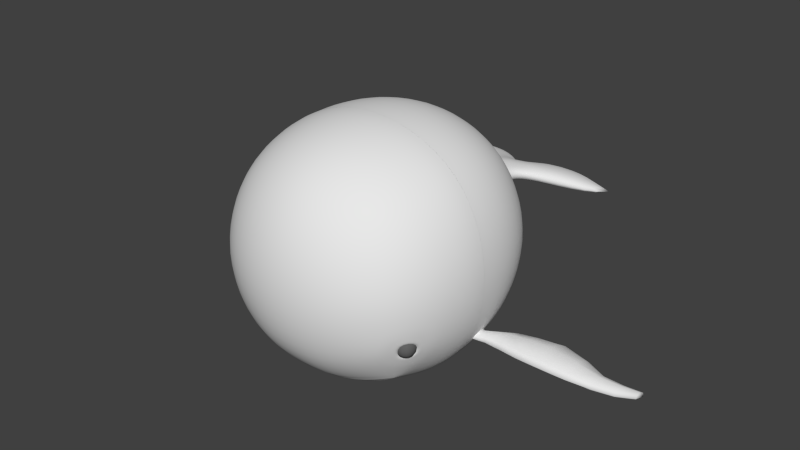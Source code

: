 # Source: Whale.blend  (saved by Blender 2.60.0; exported with 4.5.12 LTS)
import bpy
from mathutils import Matrix  # noqa: F401  (used for matrix-valued properties, if any)

bpy.ops.wm.read_factory_settings(use_empty=True)
scene = bpy.context.scene
scene.name = 'Scene'

# ---- collections
col_collection_1 = bpy.data.collections.new('Collection 1'); scene.collection.children.link(col_collection_1)
col_collection_10 = bpy.data.collections.new('Collection 10'); scene.collection.children.link(col_collection_10)

# ---- materials (node trees are filled in below, after node groups)
mat_skinmat = bpy.data.materials.new('SkinMat')
mat_skinmat.alpha_threshold = 0.0
mat_skinmat.use_transparent_shadow = False
mat_skinmat.roughness = 0.5
mat_skinmat.specular_intensity = 0.25
mat_skinmat.line_color = (0.0, 0.0, 0.0, 1.0)
mat_eyemat = bpy.data.materials.new('EyeMat')
mat_eyemat.alpha_threshold = 0.0
mat_eyemat.use_transparent_shadow = False
mat_eyemat.diffuse_color = (0.1237, 0.1237, 0.1237, 1.0)
mat_eyemat.roughness = 0.5
mat_eyemat.specular_intensity = 0.6111
mat_eyemat.line_color = (0.0, 0.0, 0.0, 1.0)

# ---- material node trees

# ---- world
world_world = bpy.data.worlds.new('World'); scene.world = world_world
world_world.color = (0.05088, 0.05088, 0.05088)
world_world.use_sun_shadow = False
world_world.sun_shadow_jitter_overblur = 0.0
world_world.cycles.sampling_method = 'MANUAL'
world_world.cycles.sample_map_resolution = 256

# ---- meshes
me_cube_002 = bpy.data.meshes.new('Cube.002')
me_cube_002.from_pydata([(5.929e-06, 0.3999, -3.208), (0.651, 0.3999, -3.153), (-0.651, 0.3999, -3.153), (1.275, 0.3999, -2.989), (-1.275, 0.3999, -2.989), (1.845, 0.3999, -2.716), (-1.845, 0.3999, -2.716), (5.929e-06, 1.051, -3.153), (5.929e-06, 1.675, -2.989), (5.929e-06, 2.245, -2.716), (0.6395, 1.039, -3.099), (-0.6395, 1.039, -3.099), (1.253, 1.017, -2.938), (-1.253, 1.017, -2.938), (1.813, 0.9936, -2.669), (-1.813, 0.9936, -2.669), (0.6166, 1.653, -2.938), (-0.6166, 1.653, -2.938), (1.205, 1.605, -2.786), (-1.205, 1.605, -2.786), (1.737, 1.552, -2.538), (-1.737, 1.552, -2.538), (0.5936, 2.213, -2.669), (-0.5936, 2.213, -2.669), (1.152, 2.137, -2.538), (-1.152, 2.137, -2.538), (1.64, 2.04, -2.334), (-1.64, 2.04, -2.334), (5.929e-06, 0.3999, 3.208), (5.929e-06, 1.051, 3.153), (5.929e-06, 1.675, 2.989), (5.929e-06, 2.245, 2.716), (0.651, 0.3999, 3.153), (-0.651, 0.3999, 3.153), (1.275, 0.3999, 2.989), (-1.275, 0.3999, 2.989), (1.845, 0.3999, 2.716), (-1.845, 0.3999, 2.716), (0.6395, 1.039, 3.099), (-0.6395, 1.039, 3.099), (0.6166, 1.653, 2.938), (-0.6166, 1.653, 2.938), (0.5936, 2.213, 2.669), (-0.5936, 2.213, 2.669), (1.253, 1.017, 2.938), (-1.253, 1.017, 2.938), (1.205, 1.605, 2.786), (-1.205, 1.605, 2.786), (1.152, 2.137, 2.538), (-1.152, 2.137, 2.538), (1.813, 0.9936, 2.669), (-1.813, 0.9936, 2.669), (1.737, 1.552, 2.538), (-1.737, 1.552, 2.538), (1.64, 2.04, 2.334), (-1.64, 2.04, 2.334), (3.208, 0.3999, -1.239e-06), (-3.208, 0.3999, -1.239e-06), (3.153, 1.051, -1.239e-06), (-3.153, 1.051, -1.239e-06), (2.989, 1.675, -1.239e-06), (-2.989, 1.675, -1.239e-06), (2.716, 2.245, -1.239e-06), (-2.716, 2.245, -1.239e-06), (3.153, 0.3999, 0.651), (-3.153, 0.3999, 0.651), (2.989, 0.3999, 1.275), (-2.989, 0.3999, 1.275), (2.716, 0.3999, 1.845), (-2.716, 0.3999, 1.845), (3.153, 0.3999, -0.651), (-3.153, 0.3999, -0.651), (2.989, 0.3999, -1.275), (-2.989, 0.3999, -1.275), (2.716, 0.3999, -1.845), (-2.716, 0.3999, -1.845), (3.099, 1.039, -0.6395), (-3.099, 1.039, -0.6395), (2.938, 1.653, -0.6166), (-2.938, 1.653, -0.6166), (2.669, 2.213, -0.5936), (-2.669, 2.213, -0.5936), (2.938, 1.017, -1.253), (-2.938, 1.017, -1.253), (2.786, 1.605, -1.205), (-2.786, 1.605, -1.205), (2.538, 2.137, -1.152), (-2.538, 2.137, -1.152), (2.669, 0.9936, -1.813), (-2.669, 0.9936, -1.813), (2.538, 1.552, -1.737), (-2.538, 1.552, -1.737), (2.334, 2.04, -1.64), (-2.334, 2.04, -1.64), (3.099, 1.039, 0.6395), (-3.099, 1.039, 0.6395), (2.938, 1.017, 1.253), (-2.938, 1.017, 1.253), (2.669, 0.9936, 1.813), (-2.669, 0.9936, 1.813), (2.938, 1.653, 0.6166), (-2.938, 1.653, 0.6166), (2.786, 1.605, 1.205), (-2.786, 1.605, 1.205), (2.538, 1.552, 1.737), (-2.538, 1.552, 1.737), (2.669, 2.213, 0.5936), (-2.669, 2.213, 0.5936), (2.538, 2.137, 1.152), (-2.538, 2.137, 1.152), (2.334, 2.04, 1.64), (-2.334, 2.04, 1.64), (1.379, 3.369, 0.04153), (-1.379, 3.369, 0.04153), (1.845, 3.116, -1.239e-06), (-1.845, 3.116, -1.239e-06), (5.929e-06, 3.389, -1.326), (5.929e-06, 3.116, -1.845), (5.929e-06, 3.387, 1.375), (5.929e-06, 3.116, 1.845), (1.253, 3.338, 0.6166), (-1.253, 3.338, 0.6166), (1.813, 3.069, 0.5936), (-1.813, 3.069, 0.5936), (0.5732, 3.337, 1.258), (-0.5732, 3.337, 1.258), (1.117, 3.265, 1.119), (-1.117, 3.265, 1.119), (1.737, 2.938, 1.152), (-1.737, 2.938, 1.152), (0.5936, 3.069, 1.813), (-0.5936, 3.069, 1.813), (1.152, 2.938, 1.737), (-1.152, 2.938, 1.737), (1.64, 2.734, 1.64), (-1.64, 2.734, 1.64), (0.5361, 3.338, -1.253), (-0.5361, 3.338, -1.253), (0.5936, 3.069, -1.813), (-0.5936, 3.069, -1.813), (1.253, 3.338, -0.6166), (-1.253, 3.338, -0.6166), (1.075, 3.291, -1.06), (-1.075, 3.291, -1.06), (1.152, 2.938, -1.737), (-1.152, 2.938, -1.737), (1.813, 3.069, -0.5936), (-1.813, 3.069, -0.5936), (1.737, 2.938, -1.152), (-1.737, 2.938, -1.152), (1.64, 2.734, -1.64), (-1.64, 2.734, -1.64), (2.04, 1.986, -2.04), (-2.04, 1.986, -2.04), (2.19, 1.524, -2.19), (-2.19, 1.524, -2.19), (2.294, 0.9821, -2.294), (-2.294, 0.9821, -2.294), (2.335, 0.3999, -2.335), (-2.335, 0.3999, -2.335), (1.587, 2.44, -2.04), (-1.587, 2.44, -2.04), (1.124, 2.59, -2.19), (-1.124, 2.59, -2.19), (0.5821, 2.694, -2.294), (-0.5821, 2.694, -2.294), (5.929e-06, 2.734, -2.335), (2.04, 1.986, 2.04), (-2.04, 1.986, 2.04), (2.19, 1.524, 2.19), (-2.19, 1.524, 2.19), (2.294, 0.9821, 2.294), (-2.294, 0.9821, 2.294), (2.335, 0.3999, 2.335), (-2.335, 0.3999, 2.335), (1.587, 2.44, 2.04), (-1.587, 2.44, 2.04), (1.124, 2.59, 2.19), (-1.124, 2.59, 2.19), (0.5821, 2.694, 2.294), (-0.5821, 2.694, 2.294), (5.929e-06, 2.734, 2.335), (2.04, 2.44, -1.587), (-2.04, 2.44, -1.587), (2.19, 2.59, -1.124), (-2.19, 2.59, -1.124), (2.294, 2.694, -0.5821), (-2.294, 2.694, -0.5821), (2.335, 2.734, -1.239e-06), (-2.335, 2.734, -1.239e-06), (2.294, 2.694, 0.5821), (-2.294, 2.694, 0.5821), (2.19, 2.59, 1.124), (-2.19, 2.59, 1.124), (2.04, 2.44, 1.587), (-2.04, 2.44, 1.587), (1.895, 2.295, -1.895), (-1.895, 2.295, -1.895), (1.895, 2.295, 1.895), (-1.895, 2.295, 1.895), (0.7269, 3.771, -0.6396), (-0.7269, 3.771, -0.6396), (0.9402, 3.783, -0.3391), (-0.9402, 3.783, -0.3391), (0.3839, 3.78, -0.7499), (-0.3839, 3.78, -0.7499), (0.7852, 3.747, 0.6697), (-0.7852, 3.747, 0.6697), (0.3772, 3.765, 0.8442), (-0.3772, 3.765, 0.8442), (0.9749, 3.765, 0.3608), (-0.9749, 3.765, 0.3608), (5.929e-06, 3.769, 0.891), (5.929e-06, 3.821, -0.7963), (1.009, 3.789, 0.004191), (-1.009, 3.789, 0.004191), (0.7059, 4.186, 0.02955), (-0.7059, 4.186, 0.02955), (5.929e-06, 4.193, -0.5233), (5.929e-06, 4.179, 0.5703), (0.7007, 4.176, 0.2299), (-0.7007, 4.176, 0.2299), (0.2289, 4.176, 0.5126), (-0.2289, 4.176, 0.5126), (0.4805, 4.183, 0.43), (-0.4805, 4.183, 0.43), (0.2894, 4.175, -0.4654), (-0.2894, 4.175, -0.4654), (0.6615, 4.176, -0.1866), (-0.6615, 4.176, -0.1866), (0.5345, 4.168, -0.3529), (-0.5345, 4.168, -0.3529), (0.3024, 4.7, -0.2251), (-0.3024, 4.7, -0.2251), (0.4146, 4.71, -0.1276), (-0.4146, 4.71, -0.1276), (0.1623, 4.71, -0.2581), (-0.1623, 4.71, -0.2581), (0.3371, 4.705, 0.2972), (-0.3371, 4.705, 0.2972), (0.1718, 4.705, 0.3552), (-0.1718, 4.705, 0.3552), (0.4802, 4.71, 0.1876), (-0.4802, 4.71, 0.1876), (5.929e-06, 4.71, 0.4106), (5.929e-06, 4.703, -0.3311), (0.5144, 4.71, 0.04471), (-0.5144, 4.71, 0.04471), (0.5281, 4.939, 0.02358), (-0.5281, 4.939, 0.02358), (5.929e-06, 4.951, -0.2629), (5.929e-06, 4.948, 0.3609), (0.4984, 4.929, 0.1682), (-0.4984, 4.929, 0.1682), (0.1805, 4.935, 0.3149), (-0.1805, 4.935, 0.3149), (0.3534, 4.932, 0.2535), (-0.3534, 4.932, 0.2535), (0.1394, 4.937, -0.2295), (-0.1393, 4.937, -0.2295), (0.4391, 4.933, -0.1132), (-0.4391, 4.933, -0.1132), (0.2867, 4.924, -0.1924), (-0.2867, 4.924, -0.1924), (0.3373, 5.171, -0.1784), (-0.3373, 5.171, -0.1784), (0.5281, 5.162, -0.1129), (-0.5281, 5.162, -0.1129), (0.1809, 5.167, -0.216), (-0.1808, 5.167, -0.216), (0.4848, 5.171, 0.2034), (-0.4848, 5.171, 0.2034), (0.2138, 5.171, 0.2758), (-0.2138, 5.171, 0.2758), (0.6698, 5.186, 0.132), (-0.6698, 5.186, 0.132), (5.929e-06, 5.171, 0.3385), (5.929e-06, 5.171, -0.2306), (0.6901, 5.173, 0.003356), (-0.6901, 5.173, 0.003356), (1.082, 5.388, -0.04947), (-1.082, 5.388, -0.04947), (5.929e-06, 5.416, -0.2004), (5.929e-06, 5.416, 0.2813), (0.8834, 5.395, 0.1006), (-0.8834, 5.395, 0.1006), (0.3041, 5.408, 0.2148), (-0.3041, 5.408, 0.2148), (0.6181, 5.416, 0.1735), (-0.618, 5.416, 0.1735), (0.2293, 5.416, -0.1978), (-0.2293, 5.416, -0.1978), (0.8402, 5.416, -0.1832), (-0.8402, 5.416, -0.1832), (0.5227, 5.435, -0.1805), (-0.5227, 5.435, -0.1805), (0.7952, 5.667, -0.1709), (-0.7952, 5.667, -0.1709), (1.358, 5.648, -0.2792), (-1.358, 5.648, -0.2792), (0.313, 5.682, -0.1776), (-0.313, 5.682, -0.1776), (0.8724, 5.617, 0.152), (-0.8723, 5.617, 0.152), (0.4175, 5.641, 0.1812), (-0.4175, 5.641, 0.1812), (1.278, 5.593, 0.07255), (-1.278, 5.593, 0.07255), (5.929e-06, 5.727, 0.1175), (5.929e-06, 5.637, -0.1714), (1.662, 5.586, -0.1278), (-1.662, 5.586, -0.1278), (2.325, 5.925, -0.2253), (-2.325, 5.925, -0.2253), (1.82, 5.812, 0.009781), (-1.82, 5.812, 0.009781), (0.6399, 5.887, 0.1396), (-0.6399, 5.887, 0.1396), (1.308, 5.878, 0.1119), (-1.308, 5.878, 0.1119), (0.4867, 5.914, -0.185), (-0.4867, 5.914, -0.185), (2.019, 5.939, -0.3593), (-2.019, 5.939, -0.3593), (1.156, 5.969, -0.2095), (-1.156, 5.969, -0.2095), (0.1508, 5.912, 0.02768), (-0.1508, 5.912, 0.02768), (0.1108, 5.889, -0.162), (-0.1107, 5.889, -0.162), (0.5043, 6.234, -0.1983), (-0.5042, 6.234, -0.1983), (0.5614, 6.22, 0.02297), (-0.5614, 6.22, 0.02297), (1.702, 6.294, -0.3092), (-1.702, 6.294, -0.3092), (2.268, 6.207, -0.3259), (-2.268, 6.207, -0.3259), (1.024, 6.329, -0.2541), (-1.024, 6.329, -0.2541), (1.563, 6.234, 0.01526), (-1.563, 6.234, 0.01526), (1.072, 6.282, 0.05021), (-1.072, 6.282, 0.05021), (2.096, 6.158, -0.07643), (-2.095, 6.158, -0.07643), (2.817, 6.44, -0.4187), (-2.817, 6.44, -0.4187), (0.3901, 4.472, -0.2679), (-0.3901, 4.472, -0.2679), (0.4983, 4.489, -0.1385), (-0.4983, 4.489, -0.1385), (0.2223, 4.485, -0.3232), (-0.2223, 4.485, -0.3232), (0.5548, 4.495, 0.02686), (-0.5548, 4.495, 0.02686), (5.929e-06, 4.498, -0.3904), (0.3804, 4.501, 0.3412), (-0.3804, 4.501, 0.3412), (0.1758, 4.486, 0.4056), (-0.1758, 4.486, 0.4056), (0.5284, 4.489, 0.1921), (-0.5284, 4.489, 0.1921), (5.929e-06, 4.491, 0.4526), (2.03, 6.435, -0.1655), (-2.03, 6.435, -0.1655), (1.645, 6.535, -0.1319), (-1.645, 6.535, -0.1319), (1.125, 6.571, -0.1091), (-1.125, 6.571, -0.1091), (0.6306, 6.465, -0.1222), (-0.6306, 6.465, -0.1222), (0.2291, 6.181, -0.112), (-0.2291, 6.181, -0.112), (5.929e-06, 5.923, -0.07913), (2.335, -4.655e-05, 2.335), (-2.335, -4.655e-05, 2.335), (2.335, -4.551e-05, -2.335), (-2.335, -4.551e-05, -2.335), (2.716, -4.572e-05, -1.845), (-2.716, -4.572e-05, -1.845), (2.989, -4.59e-05, -1.275), (-2.989, -4.59e-05, -1.275), (3.153, -4.899e-05, -0.651), (-3.153, -4.899e-05, -0.651), (2.716, -4.655e-05, 1.845), (-2.716, -4.655e-05, 1.845), (2.989, -4.649e-05, 1.275), (-2.989, -4.649e-05, 1.275), (3.153, -4.637e-05, 0.651), (-3.153, -4.637e-05, 0.651), (3.209, -7.451e-09, -5.275e-11), (-3.209, -7.451e-09, -5.275e-11), (1.845, -4.649e-05, 2.716), (-1.845, -4.649e-05, 2.716), (1.275, -4.637e-05, 2.989), (-1.275, -4.637e-05, 2.989), (0.651, -4.619e-05, 3.153), (-0.651, -4.619e-05, 3.153), (5.929e-06, -4.601e-05, 3.208), (1.845, -4.533e-05, -2.716), (-1.845, -4.533e-05, -2.716), (1.275, -4.515e-05, -2.989), (-1.275, -4.515e-05, -2.989), (0.651, -4.5e-05, -3.153), (-0.651, -4.5e-05, -3.153), (5.929e-06, -4.485e-05, -3.208)], [], [(0, 7, 10, 1), (0, 2, 11, 7), (1, 10, 12, 3), (13, 11, 2, 4), (3, 12, 14, 5), (15, 13, 4, 6), (5, 14, 156, 158), (157, 15, 6, 159), (7, 8, 16, 10), (17, 8, 7, 11), (10, 16, 18, 12), (19, 17, 11, 13), (12, 18, 20, 14), (21, 19, 13, 15), (14, 20, 154, 156), (155, 21, 15, 157), (8, 9, 22, 16), (23, 9, 8, 17), (16, 22, 24, 18), (25, 23, 17, 19), (18, 24, 26, 20), (27, 25, 19, 21), (20, 26, 152, 154), (153, 27, 21, 155), (9, 166, 164, 22), (165, 166, 9, 23), (22, 164, 162, 24), (163, 165, 23, 25), (24, 162, 160, 26), (161, 163, 25, 27), (26, 160, 196, 152), (197, 161, 27, 153), (28, 32, 38, 29), (39, 33, 28, 29), (29, 38, 40, 30), (41, 39, 29, 30), (30, 40, 42, 31), (43, 41, 30, 31), (31, 42, 179, 181), (180, 43, 31, 181), (32, 34, 44, 38), (45, 35, 33, 39), (38, 44, 46, 40), (47, 45, 39, 41), (40, 46, 48, 42), (49, 47, 41, 43), (42, 48, 177, 179), (178, 49, 43, 180), (34, 36, 50, 44), (51, 37, 35, 45), (44, 50, 52, 46), (53, 51, 45, 47), (46, 52, 54, 48), (55, 53, 47, 49), (48, 54, 175, 177), (176, 55, 49, 178), (36, 173, 171, 50), (172, 174, 37, 51), (50, 171, 169, 52), (170, 172, 51, 53), (52, 169, 167, 54), (168, 170, 53, 55), (54, 167, 198, 175), (199, 168, 55, 176), (56, 70, 76, 58), (77, 71, 57, 59), (58, 76, 78, 60), (79, 77, 59, 61), (60, 78, 80, 62), (81, 79, 61, 63), (62, 80, 186, 188), (187, 81, 63, 189), (70, 72, 82, 76), (83, 73, 71, 77), (76, 82, 84, 78), (85, 83, 77, 79), (78, 84, 86, 80), (87, 85, 79, 81), (80, 86, 184, 186), (185, 87, 81, 187), (72, 74, 88, 82), (89, 75, 73, 83), (82, 88, 90, 84), (91, 89, 83, 85), (84, 90, 92, 86), (93, 91, 85, 87), (86, 92, 182, 184), (183, 93, 87, 185), (74, 158, 156, 88), (157, 159, 75, 89), (88, 156, 154, 90), (155, 157, 89, 91), (90, 154, 152, 92), (153, 155, 91, 93), (92, 152, 196, 182), (197, 153, 93, 183), (56, 58, 94, 64), (95, 59, 57, 65), (64, 94, 96, 66), (97, 95, 65, 67), (66, 96, 98, 68), (99, 97, 67, 69), (68, 98, 171, 173), (172, 99, 69, 174), (58, 60, 100, 94), (101, 61, 59, 95), (94, 100, 102, 96), (103, 101, 95, 97), (96, 102, 104, 98), (105, 103, 97, 99), (98, 104, 169, 171), (170, 105, 99, 172), (60, 62, 106, 100), (107, 63, 61, 101), (100, 106, 108, 102), (109, 107, 101, 103), (102, 108, 110, 104), (111, 109, 103, 105), (104, 110, 167, 169), (168, 111, 105, 170), (62, 188, 190, 106), (191, 189, 63, 107), (106, 190, 192, 108), (193, 191, 107, 109), (108, 192, 194, 110), (195, 193, 109, 111), (110, 194, 198, 167), (199, 195, 111, 168), (112, 120, 122, 114), (123, 121, 113, 115), (114, 122, 190, 188), (191, 123, 115, 189), (120, 126, 128, 122), (129, 127, 121, 123), (122, 128, 192, 190), (193, 129, 123, 191), (118, 119, 130, 124), (131, 119, 118, 125), (124, 130, 132, 126), (133, 131, 125, 127), (126, 132, 134, 128), (135, 133, 127, 129), (128, 134, 194, 192), (195, 135, 129, 193), (119, 181, 179, 130), (180, 181, 119, 131), (130, 179, 177, 132), (178, 180, 131, 133), (132, 177, 175, 134), (176, 178, 133, 135), (134, 175, 198, 194), (199, 176, 135, 195), (116, 136, 138, 117), (139, 137, 116, 117), (117, 138, 164, 166), (165, 139, 117, 166), (136, 142, 144, 138), (145, 143, 137, 139), (138, 144, 162, 164), (163, 145, 139, 165), (112, 114, 146, 140), (147, 115, 113, 141), (140, 146, 148, 142), (149, 147, 141, 143), (142, 148, 150, 144), (151, 149, 143, 145), (144, 150, 160, 162), (161, 151, 145, 163), (114, 188, 186, 146), (187, 189, 115, 147), (146, 186, 184, 148), (185, 187, 147, 149), (148, 184, 182, 150), (183, 185, 149, 151), (150, 182, 196, 160), (197, 183, 151, 161), (140, 142, 200, 202), (201, 143, 141, 203), (142, 136, 204, 200), (205, 137, 143, 201), (112, 140, 202, 214), (203, 141, 113, 215), (136, 116, 213, 204), (213, 116, 137, 205), (124, 126, 206, 208), (207, 127, 125, 209), (126, 120, 210, 206), (211, 121, 127, 207), (118, 124, 208, 212), (209, 125, 118, 212), (120, 112, 214, 210), (215, 113, 121, 211), (210, 214, 216, 220), (217, 215, 211, 221), (212, 208, 222, 219), (223, 209, 212, 219), (206, 210, 220, 224), (221, 211, 207, 225), (208, 206, 224, 222), (225, 207, 209, 223), (204, 213, 218, 226), (218, 213, 205, 227), (214, 202, 228, 216), (229, 203, 215, 217), (200, 204, 226, 230), (227, 205, 201, 231), (202, 200, 230, 228), (231, 201, 203, 229), (242, 246, 248, 252), (249, 247, 243, 253), (244, 240, 254, 251), (255, 241, 244, 251), (238, 242, 252, 256), (253, 243, 239, 257), (240, 238, 256, 254), (257, 239, 241, 255), (236, 245, 250, 258), (250, 245, 237, 259), (246, 234, 260, 248), (261, 235, 247, 249), (232, 236, 258, 262), (259, 237, 233, 263), (234, 232, 262, 260), (263, 233, 235, 261), (260, 262, 264, 266), (265, 263, 261, 267), (262, 258, 268, 264), (269, 259, 263, 265), (248, 260, 266, 278), (267, 261, 249, 279), (258, 250, 277, 268), (277, 250, 259, 269), (254, 256, 270, 272), (271, 257, 255, 273), (256, 252, 274, 270), (275, 253, 257, 271), (251, 254, 272, 276), (273, 255, 251, 276), (252, 248, 278, 274), (279, 249, 253, 275), (274, 278, 280, 284), (281, 279, 275, 285), (276, 272, 286, 283), (287, 273, 276, 283), (270, 274, 284, 288), (285, 275, 271, 289), (272, 270, 288, 286), (289, 271, 273, 287), (268, 277, 282, 290), (282, 277, 269, 291), (278, 266, 292, 280), (293, 267, 279, 281), (264, 268, 290, 294), (291, 269, 265, 295), (266, 264, 294, 292), (295, 265, 267, 293), (292, 294, 296, 298), (297, 295, 293, 299), (294, 290, 300, 296), (301, 291, 295, 297), (280, 292, 298, 310), (299, 293, 281, 311), (290, 282, 309, 300), (309, 282, 291, 301), (286, 288, 302, 304), (303, 289, 287, 305), (288, 284, 306, 302), (307, 285, 289, 303), (283, 286, 304, 308), (305, 287, 283, 308), (284, 280, 310, 306), (311, 281, 285, 307), (306, 310, 312, 314), (313, 311, 307, 315), (302, 306, 314, 318), (315, 307, 303, 319), (304, 302, 318, 316), (319, 303, 305, 317), (310, 298, 322, 312), (323, 299, 311, 313), (296, 300, 320, 324), (321, 301, 297, 325), (298, 296, 324, 322), (325, 297, 299, 323), (316, 326, 308, 304), (308, 327, 317, 305), (309, 328, 320, 300), (321, 329, 309, 301), (320, 328, 330, 338), (331, 329, 321, 339), (326, 316, 342, 332), (343, 317, 327, 333), (322, 324, 334, 336), (335, 325, 323, 337), (324, 320, 338, 334), (339, 321, 325, 335), (312, 322, 336, 346), (337, 323, 313, 347), (316, 318, 340, 342), (341, 319, 317, 343), (318, 314, 344, 340), (345, 315, 319, 341), (314, 312, 346, 344), (347, 313, 315, 345), (230, 348, 350, 228), (351, 349, 231, 229), (348, 232, 234, 350), (235, 233, 349, 351), (226, 352, 348, 230), (349, 353, 227, 231), (352, 236, 232, 348), (233, 237, 353, 349), (228, 350, 354, 216), (355, 351, 229, 217), (350, 234, 246, 354), (247, 235, 351, 355), (218, 356, 352, 226), (353, 356, 218, 227), (356, 245, 236, 352), (237, 245, 356, 353), (224, 357, 359, 222), (360, 358, 225, 223), (357, 238, 240, 359), (241, 239, 358, 360), (220, 361, 357, 224), (358, 362, 221, 225), (361, 242, 238, 357), (239, 243, 362, 358), (222, 359, 363, 219), (363, 360, 223, 219), (359, 240, 244, 363), (244, 241, 360, 363), (216, 354, 361, 220), (362, 355, 217, 221), (354, 246, 242, 361), (243, 247, 355, 362), (364, 366, 340, 344), (341, 367, 365, 345), (366, 368, 342, 340), (343, 369, 367, 341), (368, 370, 332, 342), (333, 371, 369, 343), (370, 372, 326, 332), (327, 373, 371, 333), (334, 366, 364, 336), (365, 367, 335, 337), (334, 338, 368, 366), (369, 339, 335, 367), (330, 370, 368, 338), (369, 371, 331, 339), (328, 372, 370, 330), (371, 373, 329, 331), (372, 374, 308, 326), (308, 374, 373, 327), (309, 374, 372, 328), (373, 374, 309, 329), (344, 346, 364), (365, 347, 345), (336, 364, 346), (347, 365, 337), (158, 74, 379, 377), (380, 75, 159, 378), (74, 72, 381, 379), (382, 73, 75, 380), (72, 70, 383, 381), (384, 71, 73, 382), (70, 56, 391, 383), (392, 57, 71, 384), (68, 173, 375, 385), (376, 174, 69, 386), (66, 68, 385, 387), (386, 69, 67, 388), (64, 66, 387, 389), (388, 67, 65, 390), (56, 64, 389, 391), (390, 65, 57, 392), (173, 36, 393, 375), (394, 37, 174, 376), (36, 34, 395, 393), (396, 35, 37, 394), (34, 32, 397, 395), (398, 33, 35, 396), (32, 28, 399, 397), (399, 28, 33, 398), (5, 158, 377, 400), (378, 159, 6, 401), (3, 5, 400, 402), (401, 6, 4, 403), (1, 3, 402, 404), (403, 4, 2, 405), (0, 1, 404, 406), (0, 406, 405, 2)])
me_cube_002.polygons.foreach_set('use_smooth', [True] * 392)
_k = set([(346, 364), (347, 365), (364, 366), (365, 367), (366, 368), (367, 369), (368, 370), (369, 371), (370, 372), (371, 373), (372, 374), (373, 374)])
me_cube_002.attributes.new('sharp_edge', 'BOOLEAN', 'EDGE').data.foreach_set('value', [ (min(e.vertices), max(e.vertices)) in _k for e in me_cube_002.edges])
me_cube_002.materials.append(mat_skinmat)
me_cube_002.use_remesh_preserve_volume = False
me_cube_002.use_remesh_preserve_attributes = False
me_cube_002.use_mirror_x = True
me_cube_002.update()
me_circle_001 = bpy.data.meshes.new('Circle.001')
me_circle_001.from_pydata([(-7.933, 2.003, 7.429), (-7.933, 2.003, -7.439), (-7.79, 1.366, 7.429), (-7.79, 1.366, -7.439), (-7.815, 0.808, 7.429), (-7.815, 0.808, -7.439), (-7.551, 0.6967, 7.429), (-7.551, 0.6967, -7.439), (-7.056, 0.8192, 7.429), (-7.056, 0.8192, -7.439), (-6.863, 1.377, 7.429), (-6.863, 1.377, -7.439), (-7.441, 1.934, 7.429), (-7.441, 1.934, -7.439), (-7.828, 2.155, 7.429), (-7.828, 2.155, -7.439), (-7.895, 2.808, 8.388), (-7.895, 2.808, -8.398), (-7.366, 2.479, 8.388), (-7.366, 2.479, -8.398), (-6.711, 1.659, 8.388), (-6.711, 1.659, -8.398), (-6.981, 0.8384, 8.388), (-6.981, 0.8384, -8.398), (-7.618, 0.6553, 8.388), (-7.618, 0.6553, -8.398), (-7.907, 0.8272, 8.388), (-7.907, 0.8272, -8.398), (-7.826, 1.637, 8.388), (-7.826, 1.637, -8.398), (-8.069, 2.548, 8.388), (-8.069, 2.548, -8.398), (-8.308, 3.207, 10.86), (-8.308, 3.207, -10.87), (-8.262, 2.004, 10.86), (-8.262, 2.004, -10.87), (-8.233, 0.8804, 10.86), (-8.233, 0.8804, -10.87), (-7.772, 0.6286, 10.86), (-7.772, 0.6286, -10.87), (-7.133, 0.8916, 10.86), (-7.133, 0.8916, -10.87), (-6.775, 2.015, 10.86), (-6.775, 2.015, -10.87), (-7.527, 3.138, 10.86), (-7.527, 3.138, -10.87), (-8.058, 3.593, 10.86), (-8.058, 3.593, -10.87), (-8.561, 3.432, 12.47), (-8.561, 3.432, -12.48), (-8.062, 3.069, 12.47), (-8.062, 3.069, -12.48), (-7.372, 2.131, 12.47), (-7.372, 2.131, -12.48), (-7.673, 1.203, 12.47), (-7.673, 1.203, -12.48), (-8.265, 0.9624, 12.47), (-8.265, 0.9624, -12.48), (-8.624, 1.192, 12.47), (-8.624, 1.192, -12.48), (-8.673, 2.12, 12.47), (-8.673, 2.12, -12.48), (-8.694, 3.127, 12.47), (-8.694, 3.127, -12.48), (-9.238, 2.974, 13.73), (-9.238, 2.974, -13.74), (-9.201, 2.265, 13.73), (-9.201, 2.265, -13.74), (-9.153, 1.636, 13.73), (-9.153, 1.636, -13.74), (-8.861, 1.502, 13.73), (-8.861, 1.502, -13.74), (-8.359, 1.647, 13.73), (-8.359, 1.647, -13.74), (-8.145, 2.276, 13.73), (-8.145, 2.276, -13.74), (-8.726, 2.905, 13.73), (-8.726, 2.905, -13.74), (-9.157, 3.155, 13.73), (-9.157, 3.155, -13.74), (-9.709, 3.533, 14.81), (-9.709, 3.533, -14.82), (-9.389, 3.326, 14.81), (-9.389, 3.326, -14.82), (-8.896, 2.839, 14.81), (-8.896, 2.839, -14.82), (-9.072, 2.34, 14.81), (-9.072, 2.34, -14.82), (-9.525, 2.235, 14.81), (-9.525, 2.235, -14.82), (-9.747, 2.329, 14.81), (-9.747, 2.329, -14.82), (-9.808, 2.828, 14.81), (-9.808, 2.828, -14.82), (-9.862, 3.405, 14.81), (-9.862, 3.405, -14.82), (-10.32, 3.897, 15.6), (-10.32, 3.897, -15.61), (-10.38, 3.554, 15.6), (-10.38, 3.554, -15.61), (-10.31, 3.292, 15.6), (-10.31, 3.292, -15.61), (-10.15, 3.187, 15.6), (-10.15, 3.187, -15.61), (-9.831, 3.261, 15.6), (-9.831, 3.261, -15.61), (-9.712, 3.565, 15.6), (-9.712, 3.565, -15.61), (-10.0, 3.812, 15.6), (-10.0, 3.812, -15.61), (-10.19, 3.985, 15.6), (-10.19, 3.985, -15.61), (-10.32, 3.77, 15.74), (-10.32, 3.77, -15.75), (-7.933, 3.214, 9.565), (-7.933, 3.214, -9.574), (-8.146, 2.875, 9.565), (-8.146, 2.875, -9.574), (-8.011, 1.785, 9.565), (-8.011, 1.785, -9.574), (-8.023, 0.7734, 9.565), (-8.023, 0.7734, -9.574), (-7.651, 0.5614, 9.565), (-7.651, 0.5614, -9.574), (-6.975, 0.7847, 9.565), (-6.975, 0.7847, -9.574), (-6.649, 1.796, 9.565), (-6.649, 1.796, -9.574), (-7.364, 2.806, 9.565), (-7.364, 2.806, -9.574), (-7.778, 1.831, 6.794), (-7.778, 1.831, -6.803), (-7.854, 1.721, 6.75), (-7.854, 1.721, -6.759), (-7.811, 1.185, 6.729), (-7.811, 1.185, -6.739), (-7.811, 0.727, 6.639), (-7.811, 0.727, -6.649), (-7.564, 0.5889, 6.696), (-7.564, 0.5889, -6.705), (-7.134, 0.7212, 6.828), (-7.134, 0.7212, -6.838), (-6.959, 1.175, 6.907), (-6.959, 1.175, -6.917), (-7.494, 1.644, 6.847), (-7.494, 1.644, -6.857), (-7.805, 1.951, 6.444), (-7.805, 1.951, -6.454), (-7.88, 1.727, 6.386), (-7.88, 1.727, -6.395), (-7.865, 1.181, 6.348), (-7.865, 1.181, -6.357), (-7.834, 0.7048, 6.277), (-7.834, 0.7048, -6.286), (-7.5, 0.4918, 6.217), (-7.5, 0.4918, -6.226), (-6.913, 0.6261, 6.337), (-6.913, 0.6261, -6.347), (-6.292, 1.191, 6.463), (-6.292, 1.191, -6.472), (-7.058, 1.679, 6.434), (-7.058, 1.679, -6.444), (-7.775, 1.832, 6.731), (-7.775, 1.832, -6.74), (-7.853, 1.72, 6.69), (-7.853, 1.72, -6.7), (-7.816, 1.175, 6.671), (-7.816, 1.175, -6.68), (-7.817, 0.7094, 6.587), (-7.817, 0.7094, -6.597), (-7.568, 0.5675, 6.64), (-7.568, 0.5675, -6.649), (-7.132, 0.703, 6.763), (-7.132, 0.703, -6.773), (-6.95, 1.164, 6.836), (-6.95, 1.164, -6.846), (-7.489, 1.641, 6.781), (-7.489, 1.641, -6.79)], [], [(12, 14, 16, 18), (17, 15, 13, 19), (10, 12, 18, 20), (19, 13, 11, 21), (8, 10, 20, 22), (21, 11, 9, 23), (6, 8, 22, 24), (23, 9, 7, 25), (4, 6, 24, 26), (25, 7, 5, 27), (2, 4, 26, 28), (27, 5, 3, 29), (0, 2, 28, 30), (29, 3, 1, 31), (0, 30, 16, 14), (17, 31, 1, 15), (44, 46, 48, 50), (49, 47, 45, 51), (42, 44, 50, 52), (51, 45, 43, 53), (40, 42, 52, 54), (53, 43, 41, 55), (38, 40, 54, 56), (55, 41, 39, 57), (36, 38, 56, 58), (57, 39, 37, 59), (34, 36, 58, 60), (59, 37, 35, 61), (32, 34, 60, 62), (61, 35, 33, 63), (32, 62, 48, 46), (49, 63, 33, 47), (62, 64, 78, 48), (79, 65, 63, 49), (62, 60, 66, 64), (67, 61, 63, 65), (60, 58, 68, 66), (69, 59, 61, 67), (58, 56, 70, 68), (71, 57, 59, 69), (56, 54, 72, 70), (73, 55, 57, 71), (54, 52, 74, 72), (75, 53, 55, 73), (52, 50, 76, 74), (77, 51, 53, 75), (50, 48, 78, 76), (79, 49, 51, 77), (76, 78, 80, 82), (81, 79, 77, 83), (74, 76, 82, 84), (83, 77, 75, 85), (72, 74, 84, 86), (85, 75, 73, 87), (70, 72, 86, 88), (87, 73, 71, 89), (68, 70, 88, 90), (89, 71, 69, 91), (66, 68, 90, 92), (91, 69, 67, 93), (64, 66, 92, 94), (93, 67, 65, 95), (64, 94, 80, 78), (81, 95, 65, 79), (94, 96, 110, 80), (111, 97, 95, 81), (94, 92, 98, 96), (99, 93, 95, 97), (92, 90, 100, 98), (101, 91, 93, 99), (90, 88, 102, 100), (103, 89, 91, 101), (88, 86, 104, 102), (105, 87, 89, 103), (86, 84, 106, 104), (107, 85, 87, 105), (84, 82, 108, 106), (109, 83, 85, 107), (82, 80, 110, 108), (111, 81, 83, 109), (106, 112, 102, 104), (103, 113, 107, 105), (98, 100, 102, 112), (103, 101, 99, 113), (106, 108, 110, 112), (111, 109, 107, 113), (16, 30, 116, 114), (117, 31, 17, 115), (114, 116, 32, 46), (33, 117, 115, 47), (28, 118, 116, 30), (117, 119, 29, 31), (118, 34, 32, 116), (33, 35, 119, 117), (26, 120, 118, 28), (119, 121, 27, 29), (120, 36, 34, 118), (35, 37, 121, 119), (24, 122, 120, 26), (121, 123, 25, 27), (122, 38, 36, 120), (37, 39, 123, 121), (22, 124, 122, 24), (123, 125, 23, 25), (124, 40, 38, 122), (39, 41, 125, 123), (20, 126, 124, 22), (125, 127, 21, 23), (126, 42, 40, 124), (41, 43, 127, 125), (18, 128, 126, 20), (127, 129, 19, 21), (128, 44, 42, 126), (43, 45, 129, 127), (16, 114, 128, 18), (129, 115, 17, 19), (114, 46, 44, 128), (45, 47, 115, 129), (0, 14, 130, 132), (131, 15, 1, 133), (0, 132, 134, 2), (135, 133, 1, 3), (136, 4, 2, 134), (3, 5, 137, 135), (138, 6, 4, 136), (5, 7, 139, 137), (140, 8, 6, 138), (7, 9, 141, 139), (142, 10, 8, 140), (9, 11, 143, 141), (144, 12, 10, 142), (11, 13, 145, 143), (130, 14, 12, 144), (13, 15, 131, 145), (110, 96, 98, 112), (99, 97, 111, 113), (148, 164, 162, 146), (163, 165, 149, 147), (164, 132, 130, 162), (131, 133, 165, 163), (150, 166, 164, 148), (165, 167, 151, 149), (166, 134, 132, 164), (133, 135, 167, 165), (152, 168, 166, 150), (167, 169, 153, 151), (168, 136, 134, 166), (135, 137, 169, 167), (154, 170, 168, 152), (169, 171, 155, 153), (170, 138, 136, 168), (137, 139, 171, 169), (156, 172, 170, 154), (171, 173, 157, 155), (172, 140, 138, 170), (139, 141, 173, 171), (158, 174, 172, 156), (173, 175, 159, 157), (174, 142, 140, 172), (141, 143, 175, 173), (160, 176, 174, 158), (175, 177, 161, 159), (176, 144, 142, 174), (143, 145, 177, 175), (146, 162, 176, 160), (177, 163, 147, 161), (162, 130, 144, 176), (145, 131, 163, 177)])
me_circle_001.polygons.foreach_set('use_smooth', [True] * 168)
_k = set([(14, 16), (14, 130), (15, 17), (15, 131), (16, 114), (17, 115), (46, 48), (46, 114), (47, 49), (47, 115), (48, 78), (49, 79), (78, 80), (79, 81), (80, 110), (81, 111), (110, 112), (111, 113), (130, 162), (131, 163), (146, 162), (147, 163)])
me_circle_001.attributes.new('sharp_edge', 'BOOLEAN', 'EDGE').data.foreach_set('value', [ (min(e.vertices), max(e.vertices)) in _k for e in me_circle_001.edges])
me_circle_001.materials.append(mat_skinmat)
me_circle_001.use_remesh_preserve_volume = False
me_circle_001.use_remesh_preserve_attributes = False
me_circle_001.use_mirror_x = True
me_circle_001.use_mirror_topology = True
me_circle_001.update()
me_cube = bpy.data.meshes.new('Cube')
me_cube.from_pydata([(0.0, -0.2506, -3.26), (0.0, -0.7615, -3.204), (0.0, -1.556, -2.941), (0.0, -1.942, -2.59), (-0.6614, -0.2506, -3.204), (-1.295, -0.2506, -3.037), (-1.875, -0.2506, -2.759), (-0.6497, -0.7498, -3.149), (-1.273, -0.7265, -2.984), (-1.842, -0.7031, -2.711), (-0.6264, -1.496, -2.897), (-1.224, -1.397, -2.75), (-1.765, -1.278, -2.521), (-1.673, -1.724, -2.367), (0.0, -0.2506, 3.26), (-0.6614, -0.2506, 3.204), (-1.295, -0.2506, 3.037), (-1.875, -0.2506, 2.759), (0.0, -0.7615, 3.204), (0.0, -1.395, 3.037), (0.0, -1.975, 2.759), (-0.6497, -0.7498, 3.149), (-0.6264, -1.373, 2.984), (-0.6031, -1.942, 2.711), (-1.273, -0.7265, 2.984), (-1.224, -1.324, 2.831), (-1.171, -1.865, 2.578), (-1.842, -0.7031, 2.711), (-1.765, -1.271, 2.578), (-1.667, -1.767, 2.371), (0.0, -3.36, 0.0), (0.0, -3.304, 0.6614), (0.0, -3.137, 1.295), (0.0, -2.859, 1.875), (-0.6614, -3.304, 0.0), (-1.295, -3.137, 0.0), (-1.875, -2.859, 0.0), (0.0, -3.304, -0.6614), (0.0, -3.137, -1.295), (0.0, -2.836, -1.856), (-0.6497, -3.249, 0.6497), (-1.273, -3.084, 0.6264), (-1.842, -2.811, 0.6031), (-0.6264, -3.084, 1.273), (-1.224, -2.931, 1.224), (-1.765, -2.679, 1.171), (-0.6031, -2.811, 1.842), (-1.171, -2.679, 1.765), (-1.667, -2.471, 1.667), (-0.6497, -3.249, -0.6497), (-0.6264, -3.084, -1.273), (-0.6031, -2.811, -1.842), (-1.273, -3.084, -0.6264), (-1.224, -2.931, -1.224), (-1.171, -2.679, -1.765), (-1.842, -2.811, -0.6031), (-1.765, -2.679, -1.171), (-1.667, -2.471, -1.667), (-3.26, -0.2506, -5.359e-11), (-3.204, -0.7615, 0.0), (-3.037, -1.395, 0.0), (-2.759, -1.975, 0.0), (-3.204, -0.2506, 0.6614), (-3.037, -0.2506, 1.295), (-2.759, -0.2506, 1.875), (-3.204, -0.2506, -0.6614), (-3.037, -0.2506, -1.295), (-2.759, -0.2506, -1.875), (-3.149, -0.7498, -0.6497), (-2.984, -1.373, -0.6264), (-2.706, -1.95, -0.524), (-2.984, -0.7265, -1.273), (-2.871, -1.219, -1.224), (-2.711, -0.7031, -1.842), (-2.578, -1.293, -1.706), (-2.335, -1.669, -1.801), (-3.149, -0.7498, 0.6497), (-2.984, -0.7265, 1.273), (-2.711, -0.7031, 1.842), (-2.984, -1.373, 0.6264), (-2.831, -1.324, 1.224), (-2.578, -1.271, 1.765), (-2.711, -1.942, 0.6031), (-2.578, -1.865, 1.171), (-2.371, -1.767, 1.667), (0.0, -2.333, -2.404), (-0.5914, -2.319, -2.389), (-1.142, -2.213, -2.283), (-1.646, -2.061, -2.132), (-1.952, -1.645, -2.243), (-2.075, -1.313, -2.292), (-2.33, -0.6915, -2.33), (-2.372, -0.2506, -2.372), (0.0, -2.472, 2.372), (-0.5914, -2.43, 2.33), (-1.142, -2.325, 2.225), (-1.612, -2.173, 2.073), (-2.073, -1.712, 2.073), (-2.225, -1.242, 2.225), (-2.33, -0.6915, 2.33), (-2.372, -0.2506, 2.372), (-2.073, -2.173, -1.612), (-2.137, -2.419, -1.152), (-2.357, -2.401, -0.5914), (-2.372, -2.472, 0.0), (-2.33, -2.43, 0.5914), (-2.225, -2.325, 1.142), (-2.073, -2.173, 1.612), (-2.012, -1.797, -2.072), (-1.925, -2.025, 1.925), (-1.176, -1.877, -2.492), (-1.173, -1.847, -2.521), (-0.5963, -1.95, -2.586), (-0.5937, -1.91, -2.601), (0.0, -1.917, -2.617), (-1.666, -1.746, -2.349), (-1.667, -1.731, -2.339), (0.0, -1.912, -2.597), (-0.5938, -1.909, -2.584), (-0.5965, -1.932, -2.573), (-1.172, -1.844, -2.508), (-1.175, -1.869, -2.487), (-1.834, -1.675, -2.289), (-1.67, -1.716, -2.352), (0.0, -1.929, -2.582), (0.0, -1.917, -2.577), (-1.669, -1.711, -2.34), (-1.752, -1.685, -2.311), (-1.173, -1.857, -2.484), (-1.172, -1.846, -2.493), (-0.5965, -1.917, -2.564), (-0.5949, -1.905, -2.573), (0.0, -1.911, -2.579), (-1.667, -1.722, -2.335), (-1.668, -1.716, -2.335), (-1.172, -1.85, -2.486), (-0.596, -1.907, -2.562), (0.0, -1.913, -2.577), (-2.417, -2.222, -0.8078), (-2.292, -2.218, -1.15), (-2.25, -2.034, -1.471), (-2.401, -1.779, -1.559), (-2.585, -1.48, -1.513), (-2.764, -1.43, -1.21), (-2.67, -1.918, -0.7191), (-2.812, -1.547, -0.8537), (-2.642, -1.666, -1.024), (-2.584, -1.831, -0.9372), (-2.617, -1.618, -1.174), (-2.551, -1.646, -1.294), (-2.388, -1.882, -1.287), (-2.397, -1.974, -1.149), (-2.472, -1.959, -0.9917), (-2.415, -1.761, -1.094), (-2.458, -1.765, -1.343), (-2.712, -1.666, -0.9895), (-2.63, -1.875, -0.8973), (-2.487, -2.045, -0.9547), (-2.68, -1.598, -1.185), (-2.596, -1.624, -1.35), (-2.394, -1.937, -1.341), (-2.406, -2.05, -1.152), (-2.467, -1.788, -1.39), (-2.748, -1.635, -0.9519), (-2.651, -1.888, -0.8519), (-2.478, -2.095, -0.9161), (-2.713, -1.555, -1.192), (-2.599, -1.587, -1.396), (-2.365, -1.966, -1.375), (-2.387, -2.096, -1.152), (-2.461, -1.789, -1.435), (-2.372, -4.729e-05, 2.372), (-2.372, -4.625e-05, -2.372), (-2.759, -4.643e-05, -1.875), (-3.037, -4.663e-05, -1.295), (-3.204, -4.975e-05, -0.6614), (-2.759, -4.728e-05, 1.875), (-3.037, -4.724e-05, 1.295), (-3.204, -4.71e-05, 0.6614), (-3.26, -1.49e-08, 0.0), (-1.875, -4.724e-05, 2.759), (-1.295, -4.71e-05, 3.037), (-0.6614, -4.691e-05, 3.204), (0.0, -4.676e-05, 3.26), (-1.875, -4.604e-05, -2.759), (-1.295, -4.587e-05, -3.037), (-0.6614, -4.573e-05, -3.204), (0.0, -4.558e-05, -3.26), (-2.191, -1.578, -2.039), (-2.018, -1.621, -2.198), (0.0, -2.078, -2.58), (-1.68, -1.647, -2.431), (-1.953, -1.718, -2.196), (-1.959, -1.588, -2.269), (-1.168, -1.999, -2.476), (-1.186, -1.768, -2.617), (-0.595, -2.08, -2.574), (-0.6021, -1.841, -2.714), (0.0, -1.861, -2.738), (-1.673, -1.842, -2.311), (-2.076, -1.598, -2.153), (0.0, -2.184, -2.472), (-1.731, -1.44, -2.462), (-1.981, -1.744, -2.145), (-2.013, -1.463, -2.276), (-1.155, -2.084, -2.36), (-1.205, -1.56, -2.664), (-0.5932, -2.178, -2.462), (-0.6142, -1.646, -2.786), (0.0, -1.687, -2.82), (-1.654, -1.94, -2.212), (-2.143, -1.58, -2.092)], [], [(0, 1, 7, 4), (4, 7, 8, 5), (5, 8, 9, 6), (6, 9, 91, 92), (1, 2, 10, 7), (7, 10, 11, 8), (8, 11, 12, 9), (9, 12, 90, 91), (14, 15, 21, 18), (18, 21, 22, 19), (19, 22, 23, 20), (20, 23, 94, 93), (15, 16, 24, 21), (21, 24, 25, 22), (22, 25, 26, 23), (23, 26, 95, 94), (16, 17, 27, 24), (24, 27, 28, 25), (25, 28, 29, 26), (26, 29, 96, 95), (17, 100, 99, 27), (27, 99, 98, 28), (28, 98, 97, 29), (29, 97, 109, 96), (30, 31, 40, 34), (34, 40, 41, 35), (35, 41, 42, 36), (36, 42, 105, 104), (31, 32, 43, 40), (40, 43, 44, 41), (41, 44, 45, 42), (42, 45, 106, 105), (32, 33, 46, 43), (43, 46, 47, 44), (44, 47, 48, 45), (45, 48, 107, 106), (33, 93, 94, 46), (46, 94, 95, 47), (47, 95, 96, 48), (48, 96, 109, 107), (30, 34, 49, 37), (37, 49, 50, 38), (38, 50, 51, 39), (39, 51, 86, 85), (34, 35, 52, 49), (49, 52, 53, 50), (50, 53, 54, 51), (51, 54, 87, 86), (35, 36, 55, 52), (52, 55, 56, 53), (53, 56, 57, 54), (54, 57, 88, 87), (36, 104, 103, 55), (55, 103, 102, 56), (56, 102, 101, 57), (57, 101, 108, 88), (58, 65, 68, 59), (59, 68, 69, 60), (60, 69, 70, 61), (61, 70, 103, 104), (65, 66, 71, 68), (68, 71, 72, 69), (66, 67, 73, 71), (71, 73, 74, 72), (67, 92, 91, 73), (73, 91, 90, 74), (58, 59, 76, 62), (62, 76, 77, 63), (63, 77, 78, 64), (64, 78, 99, 100), (59, 60, 79, 76), (76, 79, 80, 77), (77, 80, 81, 78), (78, 81, 98, 99), (60, 61, 82, 79), (79, 82, 83, 80), (80, 83, 84, 81), (81, 84, 97, 98), (61, 104, 105, 82), (82, 105, 106, 83), (83, 106, 107, 84), (84, 107, 109, 97), (115, 89, 122, 116), (110, 115, 116, 121), (113, 114, 117, 118), (3, 112, 119, 124), (111, 113, 118, 120), (112, 110, 121, 119), (13, 111, 120, 123), (89, 13, 123, 122), (122, 123, 126, 127), (123, 120, 129, 126), (119, 121, 128, 130), (120, 118, 131, 129), (124, 119, 130, 125), (118, 117, 132, 131), (121, 116, 133, 128), (116, 122, 127, 133), (129, 135, 134, 126), (131, 136, 135, 129), (132, 137, 136, 131), (128, 133, 134, 135), (128, 135, 136, 130), (125, 130, 136, 137), (102, 103, 138, 139), (101, 102, 139, 140), (75, 101, 140, 141), (74, 75, 141, 142), (72, 74, 142, 143), (69, 72, 143, 145), (103, 70, 144, 138), (70, 69, 145, 144), (151, 152, 153), (150, 151, 153), (148, 149, 153), (146, 148, 153), (152, 147, 153), (147, 146, 153), (149, 154, 153), (154, 150, 153), (155, 146, 147, 156), (156, 147, 152, 157), (158, 148, 146, 155), (159, 149, 148, 158), (161, 151, 150, 160), (157, 152, 151, 161), (160, 150, 154, 162), (162, 154, 149, 159), (145, 163, 164, 144), (163, 155, 156, 164), (144, 164, 165, 138), (164, 156, 157, 165), (143, 166, 163, 145), (166, 158, 155, 163), (142, 167, 166, 143), (167, 159, 158, 166), (139, 169, 168, 140), (169, 161, 160, 168), (138, 165, 169, 139), (165, 157, 161, 169), (140, 168, 170, 141), (168, 160, 162, 170), (141, 170, 167, 142), (170, 162, 159, 167), (92, 67, 173, 172), (67, 66, 174, 173), (66, 65, 175, 174), (65, 58, 179, 175), (64, 100, 171, 176), (63, 64, 176, 177), (62, 63, 177, 178), (58, 62, 178, 179), (100, 17, 180, 171), (17, 16, 181, 180), (16, 15, 182, 181), (15, 14, 183, 182), (6, 92, 172, 184), (5, 6, 184, 185), (4, 5, 185, 186), (0, 4, 186, 187), (126, 134, 127), (127, 134, 133), (75, 188, 108, 101), (74, 90, 188, 75), (198, 114, 113, 197), (197, 113, 111, 195), (195, 111, 13, 191), (191, 13, 89, 193), (3, 190, 196, 112), (112, 196, 194, 110), (110, 194, 199, 115), (115, 199, 192, 89), (189, 200, 193, 89), (89, 192, 200, 189), (2, 209, 208, 10), (209, 198, 197, 208), (10, 208, 206, 11), (208, 197, 195, 206), (11, 206, 202, 12), (206, 195, 191, 202), (12, 202, 204, 90), (202, 191, 193, 204), (190, 201, 207, 196), (201, 85, 86, 207), (196, 207, 205, 194), (207, 86, 87, 205), (194, 205, 210, 199), (205, 87, 88, 210), (199, 210, 203, 192), (210, 88, 108, 203), (200, 211, 204, 193), (211, 188, 90, 204), (192, 203, 211, 200), (203, 108, 188, 211)])
me_cube.polygons.foreach_set('use_smooth', [True] * 194)
_k = set([(3, 112), (13, 89), (13, 111), (89, 115), (110, 112), (110, 115), (111, 113), (113, 114)])
me_cube.attributes.new('sharp_edge', 'BOOLEAN', 'EDGE').data.foreach_set('value', [ (min(e.vertices), max(e.vertices)) in _k for e in me_cube.edges])
me_cube.materials.append(mat_skinmat)
me_cube.use_remesh_preserve_volume = False
me_cube.use_remesh_preserve_attributes = False
me_cube.use_mirror_vertex_groups = False
me_cube.update()
me_cube_004 = bpy.data.meshes.new('Cube.004')
me_cube_004.from_pydata([(-8.174, -5.801, -4.648), (-8.174, -5.801, -2.648), (-7.174, -5.801, -3.648), (-8.174, -6.801, -3.648), (-9.174, -5.801, -3.648), (-8.174, -4.801, -3.648), (-8.174, -6.551, -4.398), (-7.424, -5.801, -4.398), (-8.174, -5.051, -4.398), (-8.924, -5.801, -4.398), (-7.424, -5.801, -2.898), (-8.174, -6.551, -2.898), (-8.924, -5.801, -2.898), (-8.174, -5.051, -2.898), (-7.424, -6.551, -3.648), (-7.424, -5.051, -3.648), (-8.924, -6.551, -3.648), (-8.924, -5.051, -3.648), (-7.619, -5.246, -4.204), (-7.619, -6.357, -4.204), (-8.73, -6.357, -4.204), (-8.73, -5.246, -4.204), (-7.619, -5.246, -3.093), (-7.619, -6.357, -3.093), (-8.73, -6.357, -3.093), (-8.73, -5.246, -3.093), (8.743, -6.359, -4.202), (8.743, -5.248, -4.202), (7.632, -5.248, -4.202), (7.632, -6.359, -4.202), (8.743, -6.359, -3.091), (8.743, -5.248, -3.091), (7.632, -5.248, -3.091), (7.632, -6.359, -3.091), (8.937, -6.554, -3.647), (8.937, -5.054, -3.647), (7.437, -6.554, -3.647), (7.437, -5.054, -3.647), (8.187, -6.554, -4.397), (8.937, -5.804, -4.397), (8.187, -5.054, -4.397), (7.437, -5.804, -4.397), (8.937, -5.804, -2.897), (8.187, -6.554, -2.897), (7.437, -5.804, -2.897), (8.187, -5.054, -2.897), (8.187, -6.804, -3.647), (9.187, -5.804, -3.647), (8.187, -4.804, -3.647), (7.187, -5.804, -3.647), (8.187, -5.804, -4.647), (8.187, -5.804, -2.647)], [], [(0, 8, 18, 7), (0, 7, 19, 6), (0, 6, 20, 9), (0, 9, 21, 8), (1, 10, 22, 13), (1, 13, 25, 12), (1, 12, 24, 11), (1, 11, 23, 10), (2, 7, 18, 15), (2, 15, 22, 10), (2, 10, 23, 14), (2, 14, 19, 7), (3, 6, 19, 14), (3, 14, 23, 11), (3, 11, 24, 16), (3, 16, 20, 6), (4, 9, 20, 16), (4, 16, 24, 12), (4, 12, 25, 17), (4, 17, 21, 9), (5, 13, 22, 15), (5, 15, 18, 8), (5, 8, 21, 17), (5, 17, 25, 13), (46, 38, 26, 34), (46, 34, 30, 43), (46, 43, 33, 36), (46, 36, 29, 38), (47, 42, 30, 34), (47, 34, 26, 39), (47, 39, 27, 35), (47, 35, 31, 42), (48, 45, 31, 35), (48, 35, 27, 40), (48, 40, 28, 37), (48, 37, 32, 45), (49, 44, 32, 37), (49, 37, 28, 41), (49, 41, 29, 36), (49, 36, 33, 44), (50, 41, 28, 40), (50, 40, 27, 39), (50, 39, 26, 38), (50, 38, 29, 41), (51, 43, 30, 42), (51, 42, 31, 45), (51, 45, 32, 44), (51, 44, 33, 43)])
me_cube_004.polygons.foreach_set('use_smooth', [True] * 48)
me_cube_004.materials.append(mat_eyemat)
me_cube_004.use_remesh_preserve_volume = False
me_cube_004.use_remesh_preserve_attributes = False
me_cube_004.use_mirror_vertex_groups = False
me_cube_004.update()
arm_armature = bpy.data.armatures.new('Armature')  # bones are not reproduced

# ---- objects
ob_whale = bpy.data.objects.new('Whale', None)
ob_backhalf = bpy.data.objects.new('BackHalf', me_cube_002)
ob_fins = bpy.data.objects.new('Fins', me_circle_001)
ob_fronthalf = bpy.data.objects.new('FrontHalf', me_cube)
ob_armature = bpy.data.objects.new('Armature', arm_armature)
ob_eyes = bpy.data.objects.new('Eyes', me_cube_004)

# ---- transforms, parenting, visibility, modifiers, constraints
ob_whale.location = (0.0, 0.0, 0.0)
ob_whale.scale = (500.0, 500.0, 500.0)
ob_whale.empty_image_offset = (0.0, 0.0)
ob_whale.lineart.crease_threshold = 0.0
ob_backhalf.parent = ob_whale
ob_backhalf.matrix_parent_inverse = Matrix(((1.0, 0.0, 0.0, 0.001964), (0.0, 1.0, 0.0, 0.35), (0.0, 0.0, 1.0, 0.001003), (0.0, 0.0, 0.0, 1.0)))
ob_backhalf.location = (-0.001964, -0.35, -0.001003)
ob_backhalf.scale = (1.014, 1.014, 1.014)
ob_backhalf.lineart.crease_threshold = 0.0
ob_backhalf.use_mesh_mirror_x = True
_vg = ob_backhalf.vertex_groups.new(name='body')
for _i, _w in zip([0, 1, 2, 3, 4, 5, 6, 7, 8, 9, 10, 11, 12, 13, 14, 15, 16, 17, 18, 19, 20, 21, 22, 23, 24, 25, 26, 27, 28, 29, 30, 31, 32, 33, 34, 35, 36, 37, 38, 39, 40, 41, 42, 43, 44, 45, 46, 47, 48, 49, 50, 51, 52, 53, 54, 55, 56, 57, 58, 59, 60, 61, 62, 63, 64, 65, 66, 67, 68, 69, 70, 71, 72, 73, 74, 75, 76, 77, 78, 79, 80, 81, 82, 83, 84, 85, 86, 87, 88, 89, 90, 91, 92, 93, 94, 95, 96, 97, 98, 99, 100, 101, 102, 103, 104, 105, 106, 107, 108, 109, 110, 111, 112, 113, 114, 115, 116, 117, 118, 119, 120, 121, 122, 123, 124, 125, 126, 127, 128, 129, 130, 131, 132, 133, 134, 135, 136, 137, 138, 139, 140, 141, 142, 143, 144, 145, 146, 147, 148, 149, 150, 151, 152, 153, 154, 155, 156, 157, 158, 159, 160, 161, 162, 163, 164, 165, 166, 167, 168, 169, 170, 171, 172, 173, 174, 175, 176, 177, 178, 179, 180, 181, 182, 183, 184, 185, 186, 187, 188, 189, 190, 191, 192, 193, 194, 195, 196, 197, 198, 199, 200, 201, 202, 203, 204, 205, 206, 207, 208, 209, 210, 211, 212, 213, 214, 215, 216, 217, 218, 219, 220, 221, 222, 223, 224, 225, 226, 227, 228, 229, 230, 231, 232, 233, 234, 235, 236, 237, 238, 239, 240, 241, 242, 243, 244, 245, 246, 247, 248, 249, 252, 253, 256, 257, 348, 349, 350, 351, 352, 353, 354, 355, 356, 357, 358, 359, 360, 361, 362, 363, 375, 376, 377, 378, 379, 380, 381, 382, 383, 384, 385, 386, 387, 388, 389, 390, 391, 392, 393, 394, 395, 396, 397, 398, 399, 400, 401, 402, 403, 404, 405, 406], [1.0, 1.0, 1.0, 1.0, 1.0, 1.0, 1.0, 0.9821, 0.9775, 0.9687, 0.9834, 0.9834, 0.9847, 0.9847, 0.9858, 0.9858, 0.9796, 0.9796, 0.9817, 0.9817, 0.9834, 0.9834, 0.9724, 0.9724, 0.9761, 0.9761, 0.9792, 0.9792, 1.0, 0.982, 0.9774, 0.9687, 1.0, 1.0, 1.0, 1.0, 1.0, 1.0, 0.9834, 0.9834, 0.9795, 0.9795, 0.9723, 0.9723, 0.9846, 0.9846, 0.9815, 0.9815, 0.9759, 0.9759, 0.9857, 0.9857, 0.9832, 0.9832, 0.979, 0.979, 1.0, 1.0, 0.9879, 0.9879, 0.9853, 0.9853, 0.9802, 0.9802, 1.0, 1.0, 1.0, 1.0, 1.0, 1.0, 1.0, 1.0, 1.0, 1.0, 1.0, 1.0, 0.9878, 0.9878, 0.9853, 0.9853, 0.9805, 0.9805, 0.9876, 0.9876, 0.9853, 0.9853, 0.9809, 0.9809, 0.9872, 0.9872, 0.9851, 0.9851, 0.9813, 0.9813, 0.9878, 0.9878, 0.9875, 0.9875, 0.9871, 0.9871, 0.9853, 0.9853, 0.9852, 0.9852, 0.9849, 0.9849, 0.9804, 0.9804, 0.9807, 0.9807, 0.9811, 0.9811, 0.9299, 0.9299, 0.9556, 0.9556, 0.874, 0.9251, 0.8807, 0.9258, 0.9277, 0.9277, 0.9567, 0.9567, 0.9049, 0.9049, 0.9329, 0.9329, 0.9607, 0.9607, 0.9401, 0.9401, 0.955, 0.955, 0.9669, 0.9669, 0.9038, 0.9038, 0.9403, 0.9403, 0.929, 0.929, 0.9319, 0.9319, 0.9557, 0.9557, 0.9573, 0.9573, 0.9614, 0.9614, 0.9676, 0.9676, 0.981, 0.981, 0.9845, 0.9845, 0.9867, 0.9867, 1.0, 1.0, 0.9734, 0.9734, 0.9675, 0.9675, 0.9602, 0.9602, 0.9532, 0.9807, 0.9807, 0.9844, 0.9844, 0.9865, 0.9865, 1.0, 1.0, 0.973, 0.973, 0.9672, 0.9672, 0.9601, 0.9601, 0.9534, 0.9755, 0.9755, 0.9735, 0.9735, 0.9721, 0.9721, 0.9714, 0.9714, 0.9718, 0.9718, 0.9732, 0.9732, 0.9751, 0.9751, 0.977, 0.977, 0.9766, 0.9766, 0.8437, 0.8437, 0.8634, 0.8634, 0.7849, 0.7849, 0.8535, 0.8535, 0.7956, 0.7956, 0.8672, 0.8672, 0.7472, 0.7209, 0.867, 0.867, 0.6855, 0.6855, 0.2995, 0.3245, 0.6875, 0.6875, 0.3445, 0.3445, 0.5958, 0.5958, 0.3457, 0.3457, 0.673, 0.673, 0.6066, 0.6066, 0.05607, 0.05607, 0.07087, 0.07087, 0.02926, 0.02926, 0.07214, 0.07214, 0.05498, 0.05498, 0.08688, 0.08688, 0.05741, 0.04767, 0.08818, 0.08818, 0.005242, 0.005242, 0.009914, 0.009914, 0.002817, 0.002817, 0.1751, 0.1751, 0.2027, 0.2027, 0.1148, 0.1148, 0.2237, 0.2237, 0.1112, 0.1788, 0.1788, 0.1255, 0.1255, 0.2284, 0.2284, 0.1276, 1.0, 1.0, 1.0, 1.0, 1.0, 1.0, 1.0, 1.0, 1.0, 1.0, 1.0, 1.0, 1.0, 1.0, 1.0, 1.0, 1.0, 1.0, 1.0, 1.0, 1.0, 1.0, 1.0, 1.0, 1.0, 1.0, 1.0, 1.0, 1.0, 1.0, 1.0, 1.0]): _vg.add([_i], _w, 'REPLACE')
_vg = ob_backhalf.vertex_groups.new(name='upperTail')
for _i, _w in zip([9, 22, 23, 31, 42, 43, 112, 113, 114, 115, 116, 117, 118, 119, 120, 121, 122, 123, 124, 125, 126, 127, 128, 129, 130, 131, 132, 133, 134, 135, 136, 137, 138, 139, 140, 141, 142, 143, 144, 145, 146, 147, 148, 149, 150, 151, 160, 161, 162, 163, 164, 165, 166, 175, 176, 177, 178, 179, 180, 181, 184, 185, 186, 187, 188, 189, 190, 191, 192, 193, 200, 201, 202, 203, 204, 205, 206, 207, 208, 209, 210, 211, 212, 213, 214, 215, 216, 217, 218, 219, 220, 221, 222, 223, 224, 225, 226, 227, 228, 229, 230, 231, 232, 233, 234, 235, 236, 237, 238, 239, 240, 241, 242, 243, 244, 245, 246, 247, 248, 249, 250, 251, 252, 253, 254, 255, 256, 257, 258, 259, 260, 261, 262, 263, 264, 265, 266, 267, 268, 269, 270, 271, 272, 273, 274, 275, 276, 277, 278, 279, 280, 281, 282, 283, 284, 285, 286, 287, 288, 289, 290, 291, 292, 293, 294, 295, 308, 309, 326, 327, 328, 329, 348, 349, 350, 351, 352, 353, 354, 355, 356, 357, 358, 359, 360, 361, 362, 363, 374], [0.01131, 0.00411, 0.00411, 0.01079, 0.003849, 0.003849, 0.5878, 0.5878, 0.03578, 0.03578, 0.6238, 0.07354, 0.0, 0.0, 0.05493, 0.05493, 0.0, 0.0, 0.0, 0.0, 0.04949, 0.04949, 0.0, 0.0, 0.0, 0.0, 0.0, 0.0, 0.0, 0.0, 0.5944, 0.5944, 0.05851, 0.05851, 0.169, 0.169, 0.3777, 0.3777, 0.03657, 0.03657, 0.04155, 0.04155, 0.02504, 0.02504, 0.01326, 0.01326, 0.001898, 0.001898, 0.01358, 0.01358, 0.02794, 0.02794, 0.04172, 0.002285, 0.002285, 0.01311, 0.01311, 0.0, 0.0, 0.001588, 0.001423, 0.001423, 0.004152, 0.004152, 0.005266, 0.005266, 0.004491, 0.004491, 0.0, 0.0, 0.5124, 0.5124, 0.7142, 0.7142, 0.5683, 0.5683, 0.5624, 0.5624, 0.4017, 0.4017, 0.7493, 0.7493, 0.2752, 0.6374, 0.7819, 0.7819, 0.6494, 0.6494, 0.8453, 0.6677, 0.6486, 0.6486, 0.761, 0.6054, 0.6901, 0.6946, 0.8224, 0.8224, 0.6568, 0.6568, 0.6912, 0.6912, 0.0, 0.0, 0.0, 0.0, 0.0, 0.0, 0.0, 0.0, 0.0, 0.0, 0.0, 0.0, 0.0, 0.0, 0.0, 0.0, 0.0, 0.0, 0.0, 0.0, 0.0, 0.0, 0.0, 0.0, 0.0, 0.0, 0.0, 0.0, 0.0, 0.0, 0.0, 0.0, 0.0, 0.0, 0.0, 0.0, 0.0, 0.0, 0.0, 0.0, 0.0, 0.0, 0.0, 0.0, 0.01669, 0.09762, 0.0, 0.0, 0.0, 0.0, 0.0, 0.0, 0.0, 0.0, 0.0, 0.0, 0.0, 0.0, 0.0, 0.0, 0.0, 0.0, 0.0, 0.0, 0.04537, 0.04792, 0.004147, 0.004147, 0.01228, 0.01228, 0.0, 0.0, 0.0, 0.0, 0.0, 0.0, 0.0, 0.0, 0.0, 0.0, 0.0, 0.0, 0.0, 0.0, 0.0, 0.0, 0.02457]): _vg.add([_i], _w, 'REPLACE')
_vg = ob_backhalf.vertex_groups.new(name='leftUpperFin')
for _i, _w in zip([232, 233, 234, 235, 236, 237, 238, 239, 240, 241, 242, 243, 244, 245, 246, 247, 248, 249, 250, 251, 252, 253, 254, 255, 256, 257, 258, 259, 260, 261, 262, 263, 264, 265, 266, 267, 268, 269, 270, 271, 272, 273, 274, 275, 276, 277, 278, 279, 280, 281, 282, 283, 284, 285, 286, 287, 288, 289, 290, 291, 292, 293, 294, 295, 296, 297, 298, 299, 300, 301, 302, 303, 304, 305, 306, 307, 308, 309, 310, 311, 312, 313, 314, 315, 316, 317, 318, 319, 320, 321, 322, 323, 324, 325, 326, 327, 328, 329, 330, 331, 332, 333, 334, 335, 337, 338, 339, 340, 341, 342, 343, 344, 345, 348, 349, 350, 351, 354, 355, 357, 358, 359, 360, 361, 362, 363, 364, 365, 366, 367, 368, 369, 370, 371, 372, 373, 374], [0.08004, 0.0799, 0.0, 0.1128, 0.05939, 0.0, 0.0, 0.0, 0.0, 0.0, 0.0, 0.0, 0.0, 0.05168, 0.0, 0.1356, 0.6536, 0.09936, 0.0, 0.0, 0.339, 0.0, 0.0, 0.0, 0.3327, 0.0, 0.0, 0.0, 0.5, 0.0, 0.7243, 0.0, 1.0, 0.0, 1.0, 0.0, 1.0, 0.0, 0.9397, 0.0, 0.2134, 0.0, 1.0, 0.0, 0.268, 0.0, 1.0, 0.0, 1.0, 0.0, 0.006803, 0.5004, 1.0, 0.0, 0.8904, 0.0, 1.0, 0.0, 1.0, 0.0, 1.0, 0.0, 1.0, 0.0, 1.0, 0.0, 1.0, 0.0, 1.0, 0.0, 1.0, 0.0, 1.0, 0.0, 1.0, 0.01835, 0.6589, 0.7839, 1.0, 0.0, 0.1387, 0.0, 1.0, 0.0, 1.0, 0.0, 1.0, 0.0, 1.0, 0.0, 1.0, 0.0, 1.0, 0.0, 1.0, 0.0, 1.0, 0.3243, 1.0, 0.0, 1.0, 0.0, 1.0, 0.0, 0.0, 1.0, 0.0, 1.0, 0.0, 1.0, 0.0, 0.09645, 0.0, 0.01132, 0.01132, 0.03409, 0.03409, 0.03457, 0.0495, 0.0, 0.0, 0.0, 0.0, 0.0, 0.0, 0.0, 0.3678, 0.0, 0.8816, 0.0, 1.0, 0.0, 1.0, 0.0, 1.0, 0.0, 0.5]): _vg.add([_i], _w, 'REPLACE')
_vg = ob_backhalf.vertex_groups.new(name='leftLowerFin')
for _i, _w in zip([297, 299, 310, 311, 312, 313, 314, 315, 321, 322, 323, 325, 331, 334, 335, 336, 337, 338, 339, 340, 341, 342, 343, 344, 345, 346, 347, 364, 365, 366, 367, 368, 369], [0.0, 0.0, 0.0646, 0.01463, 1.0, 0.0, 0.75, 0.0, 0.0, 0.5977, 0.0, 0.0, 0.0, 0.5841, 0.0, 0.9987, 0.0, 0.00215, 0.0, 0.1324, 0.0, 0.0315, 0.0315, 1.0, 0.0, 1.0, 0.0, 1.0, 0.0, 0.6668, 0.0, 0.04143, 0.0]): _vg.add([_i], _w, 'REPLACE')
_vg = ob_backhalf.vertex_groups.new(name='rightUpperFin')
for _i, _w in zip([249, 251, 253, 257, 261, 263, 265, 267, 269, 271, 272, 273, 275, 276, 277, 279, 281, 282, 283, 285, 286, 287, 289, 290, 291, 293, 295, 297, 299, 300, 301, 303, 305, 307, 308, 309, 311, 313, 315, 317, 319, 321, 323, 325, 326, 327, 328, 329, 331, 333, 335, 339, 341, 343, 365, 367, 369, 371, 372, 373, 374], [0.6536, 0.04352, 0.339, 0.3327, 0.5, 0.7243, 1.0, 1.0, 1.0, 0.9397, 0.03322, 0.2134, 1.0, 0.268, 0.06472, 1.0, 1.0, 0.006803, 0.5004, 1.0, 0.05283, 0.05283, 1.0, 0.03417, 1.0, 1.0, 1.0, 1.0, 1.0, 0.02036, 1.0, 1.0, 1.0, 1.0, 0.6589, 0.7839, 1.0, 0.1387, 1.0, 1.0, 1.0, 1.0, 1.0, 1.0, 0.06122, 1.0, 0.3243, 1.0, 1.0, 1.0, 1.0, 1.0, 1.0, 1.0, 0.3678, 0.8816, 1.0, 1.0, 0.01717, 1.0, 0.5]): _vg.add([_i], _w, 'REPLACE')
_vg = ob_backhalf.vertex_groups.new(name='rightLowerFin')
for _i, _w in zip([296, 298, 310, 312, 313, 314, 315, 320, 322, 323, 324, 330, 334, 335, 336, 337, 338, 340, 344, 345, 346, 347, 364, 365, 366, 367, 368], [0.0, 0.0, 0.01463, 0.0, 1.0, 0.0, 0.75, 0.0, 0.0, 0.5977, 0.0, 0.0, 0.0, 0.5841, 0.0, 0.9987, 0.0, 0.0, 0.0, 1.0, 0.0, 1.0, 0.0, 1.0, 0.0, 0.6668, 0.0]): _vg.add([_i], _w, 'REPLACE')
_vg = ob_backhalf.vertex_groups.new(name='lowerTail')
for _i, _w in zip([200, 201, 202, 203, 204, 205, 206, 207, 208, 209, 210, 211, 212, 213, 214, 215, 216, 217, 218, 219, 220, 221, 222, 223, 224, 225, 226, 227, 228, 229, 230, 231, 232, 233, 234, 235, 236, 237, 238, 239, 240, 241, 242, 243, 244, 245, 246, 247, 248, 249, 250, 251, 252, 253, 254, 255, 256, 257, 258, 259, 260, 261, 262, 263, 264, 265, 266, 267, 268, 269, 270, 271, 272, 273, 274, 275, 276, 277, 278, 279, 282, 283, 286, 287, 288, 289, 290, 291, 294, 295, 300, 301, 304, 305, 308, 309, 320, 321, 326, 327, 328, 329, 348, 349, 350, 351, 352, 353, 354, 355, 356, 357, 358, 359, 360, 361, 362, 363, 372, 373, 374], [0.5039, 0.5039, 0.5001, 0.5001, 0.5, 0.5, 0.5, 0.5, 0.5004, 0.5004, 0.5, 0.5, 0.4909, 0.5011, 0.5, 0.5, 0.4715, 0.4715, 0.5015, 0.5175, 0.5832, 0.5832, 0.4413, 0.4413, 0.4422, 0.4422, 0.4927, 0.4927, 0.4807, 0.4807, 0.4853, 0.4853, 0.2106, 0.2106, 0.248, 0.248, 0.5, 0.5, 0.5, 0.5, 0.5, 0.5, 0.4279, 0.4279, 0.5, 0.5, 0.3327, 0.3327, 0.5879, 0.5879, 0.5, 0.5, 0.5251, 0.5251, 0.5, 0.5, 0.5, 0.5, 0.5, 0.5, 0.5562, 0.5562, 0.5, 0.5, 0.5, 0.5, 0.5, 0.5, 0.5, 0.4243, 0.4093, 0.5, 0.5986, 0.5986, 0.03842, 0.5, 0.5, 0.5039, 0.5468, 0.5001, 0.467, 0.4969, 0.7218, 0.7218, 0.4751, 0.4751, 0.4453, 0.4453, 0.4937, 0.4937, 0.495, 0.495, 0.4873, 0.4873, 0.4751, 0.5921, 0.4984, 0.4984, 0.4791, 0.4791, 0.5588, 0.5588, 0.528, 0.528, 0.5232, 0.5232, 0.5, 0.5, 0.4781, 0.4781, 0.5, 0.5, 0.5, 0.5, 0.5, 0.4639, 0.4639, 0.5, 0.4968, 0.4968, 0.2277]): _vg.add([_i], _w, 'REPLACE')
_m = ob_backhalf.modifiers.new('Armature', 'ARMATURE')
_m.object = ob_armature
_m.use_bone_envelopes = True
_m = ob_backhalf.modifiers.new('EdgeSplit', 'EDGE_SPLIT')
_m.use_edge_angle = False
_m = ob_backhalf.modifiers.new('Subsurf', 'SUBSURF')
_m.uv_smooth = 'PRESERVE_CORNERS'
_m.quality = 1
_m.render_levels = 1
_m.show_only_control_edges = False
ob_fins.parent = ob_whale
ob_fins.matrix_parent_inverse = Matrix(((1.0, 0.0, 0.0, 0.001964), (0.0, 1.0, 0.0, 0.35), (0.0, 0.0, 1.0, 0.001003), (0.0, 0.0, 0.0, 1.0)))
ob_fins.location = (-0.001964, -0.35, -0.001003)
ob_fins.rotation_euler = (0.0, 4.712, 0.0)
ob_fins.scale = (0.231, 0.4169, 0.4169)
ob_fins.lineart.crease_threshold = 0.0
ob_fins.use_mesh_mirror_x = True
_vg = ob_fins.vertex_groups.new(name='Flipper.R')
for _i, _w in zip([0, 2, 4, 6, 8, 10, 12, 14, 16, 18, 20, 22, 24, 26, 28, 30, 32, 34, 36, 38, 40, 42, 44, 46, 48, 50, 52, 54, 114, 116, 118, 120, 122, 124, 126, 128, 130, 132, 134, 136, 138, 140, 142, 144, 146, 148, 150, 152, 154, 156, 158, 160, 162, 164, 166, 168, 170, 172, 174, 176], [0.25, 0.25, 0.2525, 0.2489, 0.25, 0.2983, 0.2689, 0.25, 0.05969, 0.08374, 0.0, 0.0, 0.0, 0.0, 0.0, 0.0, 0.0, 0.0, 0.0, 0.0, 0.0, 0.0, 0.0, 0.0, 0.0, 0.0, 0.0, 0.0, 0.0, 0.0, 0.0, 0.04324, 0.0, 0.0, 0.0, 0.01168, 0.5399, 0.5197, 0.5, 0.5, 0.5069, 0.5, 0.51, 0.5, 1.0, 1.0, 1.0, 1.0, 1.0, 1.0, 1.0, 1.0, 0.5187, 0.5568, 0.5, 0.5, 0.5095, 0.5, 0.5065, 0.5]): _vg.add([_i], _w, 'REPLACE')
_vg = ob_fins.vertex_groups.new(name='Flipper.L')
for _i, _w in zip([1, 3, 5, 7, 9, 11, 13, 15, 17, 19, 21, 23, 25, 27, 29, 31, 33, 35, 37, 39, 41, 43, 45, 47, 115, 117, 119, 121, 123, 125, 127, 129, 131, 133, 135, 137, 139, 141, 143, 145, 147, 149, 151, 153, 155, 157, 159, 161, 163, 165, 167, 169, 171, 173, 175, 177], [0.25, 0.25, 0.25, 0.2925, 0.25, 0.25, 0.25, 0.2498, 0.0, 0.0, 0.0, 0.0, 0.0, 0.0, 0.0, 0.0, 0.0, 0.0, 0.0, 0.0, 0.0, 0.0, 0.0, 0.0, 0.0, 0.0, 0.0, 0.0, 0.0, 0.0, 0.0, 0.0, 0.5, 0.5, 0.5, 0.5, 0.5, 0.5, 0.5, 0.5, 1.0, 1.0, 1.0, 1.0, 1.0, 1.0, 1.0, 1.0, 0.5125, 0.5965, 0.6947, 0.7314, 0.5004, 0.5, 0.5, 0.5]): _vg.add([_i], _w, 'REPLACE')
_vg = ob_fins.vertex_groups.new(name='FlipperTip.R')
for _i, _w in zip([32, 34, 36, 38, 40, 42, 44, 46, 48, 50, 52, 54, 56, 58, 60, 62, 64, 66, 68, 70, 72, 74, 76, 78, 80, 82, 84, 86, 88, 90, 92, 94, 96, 98, 100, 102, 104, 106, 108, 110, 112], [0.5, 0.5, 0.5, 0.5001, 0.5, 0.5, 0.5, 0.4511, 0.5, 0.5, 0.5, 0.5, 0.5, 0.4261, 0.5, 0.5, 0.5, 0.5, 0.5, 0.5, 0.5, 0.5, 0.5, 0.5, 0.5, 0.5, 0.5, 0.5, 0.5, 0.5, 0.5, 0.5, 0.5, 0.5, 0.5, 0.5, 0.5, 0.5, 0.5, 0.4682, 0.4239]): _vg.add([_i], _w, 'REPLACE')
_vg = ob_fins.vertex_groups.new(name='FlipperTip.L')
for _i, _w in zip([33, 35, 37, 39, 41, 43, 45, 47, 49, 51, 53, 55, 57, 59, 61, 63, 65, 67, 69, 71, 73, 75, 77, 79, 81, 83, 85, 87, 89, 91, 93, 95, 97, 99, 101, 103, 105, 107, 109, 111, 113], [0.5, 0.5, 0.5, 0.5, 0.5, 0.5, 0.5, 0.5, 0.5, 0.5, 0.5, 0.5, 0.5, 0.5, 0.5, 0.5, 0.5, 0.5, 0.5, 0.5028, 0.5, 0.5, 0.5, 0.388, 0.5, 0.5, 0.5, 0.5, 0.5, 0.5, 0.5, 0.5, 0.5, 0.5, 0.5, 0.5106, 0.5, 0.5, 1.0, 0.5012, 0.5093]): _vg.add([_i], _w, 'REPLACE')
_vg = ob_fins.vertex_groups.new(name='Flipper.R.001')
for _i, _w in zip([0, 2, 4, 6, 8, 10, 12, 14, 16, 18, 20, 22, 24, 26, 28, 30, 32, 34, 36, 38, 40, 42, 44, 46, 48, 50, 52, 54, 56, 58, 60, 62, 64, 66, 68, 70, 72, 74, 76, 78, 80, 82, 84, 86, 88, 90, 92, 94, 96, 98, 100, 102, 104, 106, 108, 110, 112, 114, 116, 118, 120, 122, 124, 126, 128, 130, 132, 134, 136, 138, 140, 142, 144, 148, 150, 152, 156, 158, 160, 162, 164, 166, 168, 170, 172, 174, 176], [0.2157, 0.2157, 0.2157, 0.2737, 0.2157, 0.2157, 0.2157, 0.2216, 0.4968, 0.4657, 0.4657, 0.4849, 0.5044, 0.4657, 0.4657, 0.4657, 0.5, 0.5, 0.5, 0.5, 0.5, 0.5, 0.5, 0.5, 0.5, 0.5, 0.5, 0.5, 0.5, 0.5, 0.5, 0.5, 0.5, 0.5, 0.5, 0.5, 0.5, 0.5, 0.5, 0.5, 0.5, 0.5, 0.5, 0.5, 0.5111, 0.5, 0.5, 0.5, 0.5, 0.5, 0.4944, 0.5, 0.5, 0.5, 1.0, 0.5002, 0.5033, 0.4839, 0.4314, 0.4314, 0.4136, 0.4326, 0.4523, 0.4314, 0.4314, 0.2511, 0.25, 0.25, 0.25, 0.25, 0.25, 0.25, 0.25, 0.0, 0.0, 0.0, 0.0, 0.0, 0.0, 0.2657, 0.25, 0.25, 0.25, 0.204, 0.25, 0.25, 0.3773]): _vg.add([_i], _w, 'REPLACE')
_vg = ob_fins.vertex_groups.new(name='Flipper.L.001')
for _i, _w in zip([1, 3, 5, 7, 9, 11, 13, 15, 17, 19, 21, 23, 25, 27, 29, 31, 33, 35, 37, 39, 41, 43, 45, 47, 49, 51, 53, 55, 57, 59, 61, 63, 65, 67, 69, 71, 73, 75, 77, 79, 81, 83, 85, 87, 89, 91, 93, 95, 97, 99, 101, 103, 105, 107, 109, 111, 113, 115, 117, 119, 121, 123, 125, 127, 129, 131, 133, 135, 137, 139, 141, 143, 145, 163, 165, 167, 169, 171, 173, 175, 177], [0.2157, 0.2157, 0.2157, 0.3151, 0.2157, 0.2157, 0.2157, 0.2345, 0.4657, 0.4657, 0.4657, 0.5323, 0.3592, 0.4657, 0.4657, 0.4657, 0.5, 0.5, 0.5, 0.5, 0.5, 0.5, 0.5, 0.5, 0.5, 0.5, 0.5, 0.5, 0.5, 0.5, 0.5, 0.5, 0.5, 0.5, 0.4143, 0.5, 0.5, 0.5, 0.5, 0.5011, 0.5, 0.5, 0.5, 0.5, 0.5004, 0.5, 0.5, 0.5, 0.5, 0.5, 0.5, 0.5, 0.5, 0.5, 0.5, 0.5, 0.5033, 0.4703, 0.4314, 0.4314, 0.4314, 0.4315, 0.4314, 0.4314, 0.4314, 0.2548, 0.25, 0.25, 0.25, 0.24, 0.25, 0.25, 0.25, 0.2635, 0.25, 0.25, 0.25, 0.197, 0.25, 0.25, 0.25]): _vg.add([_i], _w, 'REPLACE')
_m = ob_fins.modifiers.new('EdgeSplit', 'EDGE_SPLIT')
_m.use_edge_angle = False
_m = ob_fins.modifiers.new('Armature', 'ARMATURE')
_m.object = ob_armature
_m.use_deform_preserve_volume = True
ob_fronthalf.parent = ob_whale
ob_fronthalf.matrix_parent_inverse = Matrix(((1.0, 0.0, 0.0, 0.001964), (0.0, 1.0, 0.0, 0.35), (0.0, 0.0, 1.0, 0.001003), (0.0, 0.0, 0.0, 1.0)))
ob_fronthalf.location = (-0.001964, -0.35, -0.001003)
ob_fronthalf.scale = (0.9977, 0.9977, 0.9977)
ob_fronthalf.lineart.crease_threshold = 0.0
_vg = ob_fronthalf.vertex_groups.new(name='Eye')
_vg = ob_fronthalf.vertex_groups.new(name='Mouth')
_m = ob_fronthalf.modifiers.new('Mirror', 'MIRROR')
_m.use_clip = True
_m = ob_fronthalf.modifiers.new('Subsurf', 'SUBSURF')
_m.uv_smooth = 'PRESERVE_CORNERS'
_m.quality = 1
_m.render_levels = 1
_m.show_only_control_edges = False
_m = ob_fronthalf.modifiers.new('EdgeSplit', 'EDGE_SPLIT')
ob_armature.parent = ob_whale
ob_armature.matrix_parent_inverse = Matrix(((1.0, 0.0, 0.0, 0.001964), (0.0, 1.0, 0.0, 0.35), (0.0, 0.0, 1.0, 0.001003), (0.0, 0.0, 0.0, 1.0)))
ob_armature.location = (-0.001964, -0.35, -0.001003)
ob_armature.rotation_euler = (-1.571, 0.0, 0.0)
ob_armature.show_in_front = True
ob_armature.lineart.crease_threshold = 0.0
ob_eyes.parent = ob_whale
ob_eyes.matrix_parent_inverse = Matrix(((1.0, 0.0, 0.0, 0.001964), (0.0, 1.0, 0.0, 0.35), (0.0, 0.0, 1.0, 0.001003), (0.0, 0.0, 0.0, 1.0)))
ob_eyes.location = (-0.001964, -0.35, -0.001003)
ob_eyes.scale = (0.2975, 0.3021, 0.3021)
ob_eyes.lineart.crease_threshold = 0.0
_m = ob_eyes.modifiers.new('Subsurf', 'SUBSURF')
_m.uv_smooth = 'PRESERVE_CORNERS'
_m.quality = 1
_m.render_levels = 1
_m.show_only_control_edges = False

# ---- collection membership
col_collection_1.objects.link(ob_whale)
col_collection_1.objects.link(ob_backhalf)
col_collection_1.objects.link(ob_fins)
col_collection_1.objects.link(ob_fronthalf)
col_collection_10.objects.link(ob_armature)
col_collection_10.objects.link(ob_eyes)

# ---- scene / render settings (as saved in the file)
scene.frame_start = 0; scene.frame_end = 19; scene.frame_set(0)
scene.render.engine = 'BLENDER_EEVEE_NEXT'
scene.render.image_settings.color_mode = 'RGB'
scene.render.image_settings.compression = 90
scene.render.resolution_percentage = 50
scene.render.dither_intensity = 0.0
scene.render.bake_margin = 2
scene.render.bake_bias = 0.0
scene.cycles.use_denoising = False
scene.cycles.samples = 10
scene.cycles.sampling_pattern = 'TABULATED_SOBOL'
scene.cycles.light_sampling_threshold = 0.0
scene.cycles.use_adaptive_sampling = False
scene.cycles.use_light_tree = False
scene.cycles.blur_glossy = 0.0
scene.cycles.volume_bounces = 1
scene.cycles.pixel_filter_type = 'GAUSSIAN'
scene.cycles.sample_clamp_indirect = 0.0
scene.view_settings.view_transform = 'Standard'
bpy.context.view_layer.update()

# ---- added for rendering (the .blend has no active camera and no usable light): camera, sun
cam_auto = bpy.data.cameras.new('AutoCamera')
cam_auto.lens = 50.0
cam_auto.sensor_width = 36.0
cam_auto.clip_end = 135108.0
ob_auto_camera = bpy.data.objects.new('AutoCamera', cam_auto)
scene.collection.objects.link(ob_auto_camera)
ob_auto_camera.location = (7699.19, -8749.82, 6158.8)
ob_auto_camera.rotation_euler = (1.09748, -7.21219e-08, 0.694738)
scene.camera = ob_auto_camera
light_auto_sun = bpy.data.lights.new('AutoSun', 'SUN')
light_auto_sun.energy = 3.0
light_auto_sun.angle = 0.0523599
ob_auto_sun = bpy.data.objects.new('AutoSun', light_auto_sun)
scene.collection.objects.link(ob_auto_sun)
ob_auto_sun.rotation_euler = (0.872665, 0.174533, 0.523599)
bpy.context.view_layer.update()
